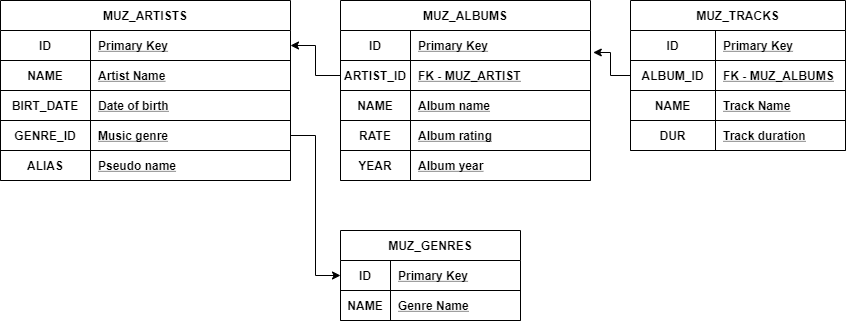

The diagram above was exported from draw.io. Its source (the exported page's mxGraphModel, read from the mxfile embedded in the PNG):
<mxGraphModel dx="942" dy="643" grid="1" gridSize="10" guides="1" tooltips="1" connect="1" arrows="1" fold="1" page="1" pageScale="1" pageWidth="827" pageHeight="1169" math="0" shadow="0">
  <root>
    <mxCell id="0" />
    <mxCell id="1" parent="0" />
    <mxCell id="1KXTvEKbqJGkR80FiTDO-25" value="MUZ_ARTISTS" style="shape=table;startSize=30;container=1;collapsible=1;childLayout=tableLayout;fixedRows=1;rowLines=0;fontStyle=1;align=center;resizeLast=1;" vertex="1" parent="1">
      <mxGeometry x="10" y="40" width="290" height="180" as="geometry" />
    </mxCell>
    <mxCell id="1KXTvEKbqJGkR80FiTDO-26" value="" style="shape=partialRectangle;collapsible=0;dropTarget=0;pointerEvents=0;fillColor=none;top=0;left=0;bottom=1;right=0;points=[[0,0.5],[1,0.5]];portConstraint=eastwest;" vertex="1" parent="1KXTvEKbqJGkR80FiTDO-25">
      <mxGeometry y="30" width="290" height="30" as="geometry" />
    </mxCell>
    <mxCell id="1KXTvEKbqJGkR80FiTDO-27" value="ID" style="shape=partialRectangle;connectable=0;fillColor=none;top=0;left=0;bottom=0;right=0;fontStyle=1;overflow=hidden;" vertex="1" parent="1KXTvEKbqJGkR80FiTDO-26">
      <mxGeometry width="90" height="30" as="geometry" />
    </mxCell>
    <mxCell id="1KXTvEKbqJGkR80FiTDO-28" value="Primary Key" style="shape=partialRectangle;connectable=0;fillColor=none;top=0;left=0;bottom=0;right=0;align=left;spacingLeft=6;fontStyle=5;overflow=hidden;" vertex="1" parent="1KXTvEKbqJGkR80FiTDO-26">
      <mxGeometry x="90" width="200" height="30" as="geometry" />
    </mxCell>
    <mxCell id="1KXTvEKbqJGkR80FiTDO-38" value="" style="shape=partialRectangle;collapsible=0;dropTarget=0;pointerEvents=0;fillColor=none;top=0;left=0;bottom=1;right=0;points=[[0,0.5],[1,0.5]];portConstraint=eastwest;" vertex="1" parent="1KXTvEKbqJGkR80FiTDO-25">
      <mxGeometry y="60" width="290" height="30" as="geometry" />
    </mxCell>
    <mxCell id="1KXTvEKbqJGkR80FiTDO-39" value="NAME" style="shape=partialRectangle;connectable=0;fillColor=none;top=0;left=0;bottom=0;right=0;fontStyle=1;overflow=hidden;" vertex="1" parent="1KXTvEKbqJGkR80FiTDO-38">
      <mxGeometry width="90" height="30" as="geometry" />
    </mxCell>
    <mxCell id="1KXTvEKbqJGkR80FiTDO-40" value="Artist Name" style="shape=partialRectangle;connectable=0;fillColor=none;top=0;left=0;bottom=0;right=0;align=left;spacingLeft=6;fontStyle=5;overflow=hidden;" vertex="1" parent="1KXTvEKbqJGkR80FiTDO-38">
      <mxGeometry x="90" width="200" height="30" as="geometry" />
    </mxCell>
    <mxCell id="1KXTvEKbqJGkR80FiTDO-44" value="" style="shape=partialRectangle;collapsible=0;dropTarget=0;pointerEvents=0;fillColor=none;top=0;left=0;bottom=1;right=0;points=[[0,0.5],[1,0.5]];portConstraint=eastwest;" vertex="1" parent="1KXTvEKbqJGkR80FiTDO-25">
      <mxGeometry y="90" width="290" height="30" as="geometry" />
    </mxCell>
    <mxCell id="1KXTvEKbqJGkR80FiTDO-45" value="BIRT_DATE" style="shape=partialRectangle;connectable=0;fillColor=none;top=0;left=0;bottom=0;right=0;fontStyle=1;overflow=hidden;" vertex="1" parent="1KXTvEKbqJGkR80FiTDO-44">
      <mxGeometry width="90" height="30" as="geometry" />
    </mxCell>
    <mxCell id="1KXTvEKbqJGkR80FiTDO-46" value="Date of birth" style="shape=partialRectangle;connectable=0;fillColor=none;top=0;left=0;bottom=0;right=0;align=left;spacingLeft=6;fontStyle=5;overflow=hidden;" vertex="1" parent="1KXTvEKbqJGkR80FiTDO-44">
      <mxGeometry x="90" width="200" height="30" as="geometry" />
    </mxCell>
    <mxCell id="1KXTvEKbqJGkR80FiTDO-97" value="" style="shape=partialRectangle;collapsible=0;dropTarget=0;pointerEvents=0;fillColor=none;top=0;left=0;bottom=1;right=0;points=[[0,0.5],[1,0.5]];portConstraint=eastwest;" vertex="1" parent="1KXTvEKbqJGkR80FiTDO-25">
      <mxGeometry y="120" width="290" height="30" as="geometry" />
    </mxCell>
    <mxCell id="1KXTvEKbqJGkR80FiTDO-98" value="GENRE_ID" style="shape=partialRectangle;connectable=0;fillColor=none;top=0;left=0;bottom=0;right=0;fontStyle=1;overflow=hidden;" vertex="1" parent="1KXTvEKbqJGkR80FiTDO-97">
      <mxGeometry width="90" height="30" as="geometry" />
    </mxCell>
    <mxCell id="1KXTvEKbqJGkR80FiTDO-99" value="Music genre" style="shape=partialRectangle;connectable=0;fillColor=none;top=0;left=0;bottom=0;right=0;align=left;spacingLeft=6;fontStyle=5;overflow=hidden;" vertex="1" parent="1KXTvEKbqJGkR80FiTDO-97">
      <mxGeometry x="90" width="200" height="30" as="geometry" />
    </mxCell>
    <mxCell id="1KXTvEKbqJGkR80FiTDO-47" value="" style="shape=partialRectangle;collapsible=0;dropTarget=0;pointerEvents=0;fillColor=none;top=0;left=0;bottom=1;right=0;points=[[0,0.5],[1,0.5]];portConstraint=eastwest;" vertex="1" parent="1KXTvEKbqJGkR80FiTDO-25">
      <mxGeometry y="150" width="290" height="30" as="geometry" />
    </mxCell>
    <mxCell id="1KXTvEKbqJGkR80FiTDO-48" value="ALIAS" style="shape=partialRectangle;connectable=0;fillColor=none;top=0;left=0;bottom=0;right=0;fontStyle=1;overflow=hidden;" vertex="1" parent="1KXTvEKbqJGkR80FiTDO-47">
      <mxGeometry width="90" height="30" as="geometry" />
    </mxCell>
    <mxCell id="1KXTvEKbqJGkR80FiTDO-49" value="Pseudo name" style="shape=partialRectangle;connectable=0;fillColor=none;top=0;left=0;bottom=0;right=0;align=left;spacingLeft=6;fontStyle=5;overflow=hidden;" vertex="1" parent="1KXTvEKbqJGkR80FiTDO-47">
      <mxGeometry x="90" width="200" height="30" as="geometry" />
    </mxCell>
    <mxCell id="1KXTvEKbqJGkR80FiTDO-50" value="MUZ_ALBUMS" style="shape=table;startSize=30;container=1;collapsible=1;childLayout=tableLayout;fixedRows=1;rowLines=0;fontStyle=1;align=center;resizeLast=1;" vertex="1" parent="1">
      <mxGeometry x="350" y="40" width="250" height="180" as="geometry" />
    </mxCell>
    <mxCell id="1KXTvEKbqJGkR80FiTDO-51" value="" style="shape=partialRectangle;collapsible=0;dropTarget=0;pointerEvents=0;fillColor=none;top=0;left=0;bottom=1;right=0;points=[[0,0.5],[1,0.5]];portConstraint=eastwest;" vertex="1" parent="1KXTvEKbqJGkR80FiTDO-50">
      <mxGeometry y="30" width="250" height="30" as="geometry" />
    </mxCell>
    <mxCell id="1KXTvEKbqJGkR80FiTDO-52" value="ID" style="shape=partialRectangle;connectable=0;fillColor=none;top=0;left=0;bottom=0;right=0;fontStyle=1;overflow=hidden;" vertex="1" parent="1KXTvEKbqJGkR80FiTDO-51">
      <mxGeometry width="70" height="30" as="geometry" />
    </mxCell>
    <mxCell id="1KXTvEKbqJGkR80FiTDO-53" value="Primary Key" style="shape=partialRectangle;connectable=0;fillColor=none;top=0;left=0;bottom=0;right=0;align=left;spacingLeft=6;fontStyle=5;overflow=hidden;" vertex="1" parent="1KXTvEKbqJGkR80FiTDO-51">
      <mxGeometry x="70" width="180" height="30" as="geometry" />
    </mxCell>
    <mxCell id="1KXTvEKbqJGkR80FiTDO-64" value="" style="shape=partialRectangle;collapsible=0;dropTarget=0;pointerEvents=0;fillColor=none;top=0;left=0;bottom=1;right=0;points=[[0,0.5],[1,0.5]];portConstraint=eastwest;" vertex="1" parent="1KXTvEKbqJGkR80FiTDO-50">
      <mxGeometry y="60" width="250" height="30" as="geometry" />
    </mxCell>
    <mxCell id="1KXTvEKbqJGkR80FiTDO-65" value="ARTIST_ID" style="shape=partialRectangle;connectable=0;fillColor=none;top=0;left=0;bottom=0;right=0;fontStyle=1;overflow=hidden;" vertex="1" parent="1KXTvEKbqJGkR80FiTDO-64">
      <mxGeometry width="70" height="30" as="geometry" />
    </mxCell>
    <mxCell id="1KXTvEKbqJGkR80FiTDO-66" value="FK - MUZ_ARTIST" style="shape=partialRectangle;connectable=0;fillColor=none;top=0;left=0;bottom=0;right=0;align=left;spacingLeft=6;fontStyle=5;overflow=hidden;" vertex="1" parent="1KXTvEKbqJGkR80FiTDO-64">
      <mxGeometry x="70" width="180" height="30" as="geometry" />
    </mxCell>
    <mxCell id="1KXTvEKbqJGkR80FiTDO-67" value="" style="shape=partialRectangle;collapsible=0;dropTarget=0;pointerEvents=0;fillColor=none;top=0;left=0;bottom=1;right=0;points=[[0,0.5],[1,0.5]];portConstraint=eastwest;" vertex="1" parent="1KXTvEKbqJGkR80FiTDO-50">
      <mxGeometry y="90" width="250" height="30" as="geometry" />
    </mxCell>
    <mxCell id="1KXTvEKbqJGkR80FiTDO-68" value="NAME" style="shape=partialRectangle;connectable=0;fillColor=none;top=0;left=0;bottom=0;right=0;fontStyle=1;overflow=hidden;" vertex="1" parent="1KXTvEKbqJGkR80FiTDO-67">
      <mxGeometry width="70" height="30" as="geometry" />
    </mxCell>
    <mxCell id="1KXTvEKbqJGkR80FiTDO-69" value="Album name" style="shape=partialRectangle;connectable=0;fillColor=none;top=0;left=0;bottom=0;right=0;align=left;spacingLeft=6;fontStyle=5;overflow=hidden;" vertex="1" parent="1KXTvEKbqJGkR80FiTDO-67">
      <mxGeometry x="70" width="180" height="30" as="geometry" />
    </mxCell>
    <mxCell id="1KXTvEKbqJGkR80FiTDO-71" value="" style="shape=partialRectangle;collapsible=0;dropTarget=0;pointerEvents=0;fillColor=none;top=0;left=0;bottom=1;right=0;points=[[0,0.5],[1,0.5]];portConstraint=eastwest;" vertex="1" parent="1KXTvEKbqJGkR80FiTDO-50">
      <mxGeometry y="120" width="250" height="30" as="geometry" />
    </mxCell>
    <mxCell id="1KXTvEKbqJGkR80FiTDO-72" value="RATE" style="shape=partialRectangle;connectable=0;fillColor=none;top=0;left=0;bottom=0;right=0;fontStyle=1;overflow=hidden;" vertex="1" parent="1KXTvEKbqJGkR80FiTDO-71">
      <mxGeometry width="70" height="30" as="geometry" />
    </mxCell>
    <mxCell id="1KXTvEKbqJGkR80FiTDO-73" value="Album rating" style="shape=partialRectangle;connectable=0;fillColor=none;top=0;left=0;bottom=0;right=0;align=left;spacingLeft=6;fontStyle=5;overflow=hidden;" vertex="1" parent="1KXTvEKbqJGkR80FiTDO-71">
      <mxGeometry x="70" width="180" height="30" as="geometry" />
    </mxCell>
    <mxCell id="1KXTvEKbqJGkR80FiTDO-103" value="" style="shape=partialRectangle;collapsible=0;dropTarget=0;pointerEvents=0;fillColor=none;top=0;left=0;bottom=1;right=0;points=[[0,0.5],[1,0.5]];portConstraint=eastwest;" vertex="1" parent="1KXTvEKbqJGkR80FiTDO-50">
      <mxGeometry y="150" width="250" height="30" as="geometry" />
    </mxCell>
    <mxCell id="1KXTvEKbqJGkR80FiTDO-104" value="YEAR" style="shape=partialRectangle;connectable=0;fillColor=none;top=0;left=0;bottom=0;right=0;fontStyle=1;overflow=hidden;" vertex="1" parent="1KXTvEKbqJGkR80FiTDO-103">
      <mxGeometry width="70" height="30" as="geometry" />
    </mxCell>
    <mxCell id="1KXTvEKbqJGkR80FiTDO-105" value="Album year" style="shape=partialRectangle;connectable=0;fillColor=none;top=0;left=0;bottom=0;right=0;align=left;spacingLeft=6;fontStyle=5;overflow=hidden;" vertex="1" parent="1KXTvEKbqJGkR80FiTDO-103">
      <mxGeometry x="70" width="180" height="30" as="geometry" />
    </mxCell>
    <mxCell id="1KXTvEKbqJGkR80FiTDO-70" style="edgeStyle=orthogonalEdgeStyle;rounded=0;orthogonalLoop=1;jettySize=auto;html=1;entryX=1;entryY=0.5;entryDx=0;entryDy=0;" edge="1" parent="1" source="1KXTvEKbqJGkR80FiTDO-64" target="1KXTvEKbqJGkR80FiTDO-26">
      <mxGeometry relative="1" as="geometry" />
    </mxCell>
    <mxCell id="1KXTvEKbqJGkR80FiTDO-96" style="edgeStyle=orthogonalEdgeStyle;rounded=0;orthogonalLoop=1;jettySize=auto;html=1;entryX=1.011;entryY=0.733;entryDx=0;entryDy=0;entryPerimeter=0;" edge="1" parent="1" source="1KXTvEKbqJGkR80FiTDO-74" target="1KXTvEKbqJGkR80FiTDO-51">
      <mxGeometry relative="1" as="geometry" />
    </mxCell>
    <mxCell id="1KXTvEKbqJGkR80FiTDO-74" value="MUZ_TRACKS" style="shape=table;startSize=30;container=1;collapsible=1;childLayout=tableLayout;fixedRows=1;rowLines=0;fontStyle=1;align=center;resizeLast=1;" vertex="1" parent="1">
      <mxGeometry x="640" y="40" width="215" height="150" as="geometry" />
    </mxCell>
    <mxCell id="1KXTvEKbqJGkR80FiTDO-75" value="" style="shape=partialRectangle;collapsible=0;dropTarget=0;pointerEvents=0;fillColor=none;top=0;left=0;bottom=1;right=0;points=[[0,0.5],[1,0.5]];portConstraint=eastwest;" vertex="1" parent="1KXTvEKbqJGkR80FiTDO-74">
      <mxGeometry y="30" width="215" height="30" as="geometry" />
    </mxCell>
    <mxCell id="1KXTvEKbqJGkR80FiTDO-76" value="ID" style="shape=partialRectangle;connectable=0;fillColor=none;top=0;left=0;bottom=0;right=0;fontStyle=1;overflow=hidden;" vertex="1" parent="1KXTvEKbqJGkR80FiTDO-75">
      <mxGeometry width="85" height="30" as="geometry" />
    </mxCell>
    <mxCell id="1KXTvEKbqJGkR80FiTDO-77" value="Primary Key" style="shape=partialRectangle;connectable=0;fillColor=none;top=0;left=0;bottom=0;right=0;align=left;spacingLeft=6;fontStyle=5;overflow=hidden;" vertex="1" parent="1KXTvEKbqJGkR80FiTDO-75">
      <mxGeometry x="85" width="130" height="30" as="geometry" />
    </mxCell>
    <mxCell id="1KXTvEKbqJGkR80FiTDO-87" value="" style="shape=partialRectangle;collapsible=0;dropTarget=0;pointerEvents=0;fillColor=none;top=0;left=0;bottom=1;right=0;points=[[0,0.5],[1,0.5]];portConstraint=eastwest;" vertex="1" parent="1KXTvEKbqJGkR80FiTDO-74">
      <mxGeometry y="60" width="215" height="30" as="geometry" />
    </mxCell>
    <mxCell id="1KXTvEKbqJGkR80FiTDO-88" value="ALBUM_ID" style="shape=partialRectangle;connectable=0;fillColor=none;top=0;left=0;bottom=0;right=0;fontStyle=1;overflow=hidden;" vertex="1" parent="1KXTvEKbqJGkR80FiTDO-87">
      <mxGeometry width="85" height="30" as="geometry" />
    </mxCell>
    <mxCell id="1KXTvEKbqJGkR80FiTDO-89" value="FK - MUZ_ALBUMS" style="shape=partialRectangle;connectable=0;fillColor=none;top=0;left=0;bottom=0;right=0;align=left;spacingLeft=6;fontStyle=5;overflow=hidden;" vertex="1" parent="1KXTvEKbqJGkR80FiTDO-87">
      <mxGeometry x="85" width="130" height="30" as="geometry" />
    </mxCell>
    <mxCell id="1KXTvEKbqJGkR80FiTDO-90" value="" style="shape=partialRectangle;collapsible=0;dropTarget=0;pointerEvents=0;fillColor=none;top=0;left=0;bottom=1;right=0;points=[[0,0.5],[1,0.5]];portConstraint=eastwest;" vertex="1" parent="1KXTvEKbqJGkR80FiTDO-74">
      <mxGeometry y="90" width="215" height="30" as="geometry" />
    </mxCell>
    <mxCell id="1KXTvEKbqJGkR80FiTDO-91" value="NAME" style="shape=partialRectangle;connectable=0;fillColor=none;top=0;left=0;bottom=0;right=0;fontStyle=1;overflow=hidden;" vertex="1" parent="1KXTvEKbqJGkR80FiTDO-90">
      <mxGeometry width="85" height="30" as="geometry" />
    </mxCell>
    <mxCell id="1KXTvEKbqJGkR80FiTDO-92" value="Track Name" style="shape=partialRectangle;connectable=0;fillColor=none;top=0;left=0;bottom=0;right=0;align=left;spacingLeft=6;fontStyle=5;overflow=hidden;" vertex="1" parent="1KXTvEKbqJGkR80FiTDO-90">
      <mxGeometry x="85" width="130" height="30" as="geometry" />
    </mxCell>
    <mxCell id="1KXTvEKbqJGkR80FiTDO-93" value="" style="shape=partialRectangle;collapsible=0;dropTarget=0;pointerEvents=0;fillColor=none;top=0;left=0;bottom=1;right=0;points=[[0,0.5],[1,0.5]];portConstraint=eastwest;" vertex="1" parent="1KXTvEKbqJGkR80FiTDO-74">
      <mxGeometry y="120" width="215" height="30" as="geometry" />
    </mxCell>
    <mxCell id="1KXTvEKbqJGkR80FiTDO-94" value="DUR" style="shape=partialRectangle;connectable=0;fillColor=none;top=0;left=0;bottom=0;right=0;fontStyle=1;overflow=hidden;" vertex="1" parent="1KXTvEKbqJGkR80FiTDO-93">
      <mxGeometry width="85" height="30" as="geometry" />
    </mxCell>
    <mxCell id="1KXTvEKbqJGkR80FiTDO-95" value="Track duration" style="shape=partialRectangle;connectable=0;fillColor=none;top=0;left=0;bottom=0;right=0;align=left;spacingLeft=6;fontStyle=5;overflow=hidden;" vertex="1" parent="1KXTvEKbqJGkR80FiTDO-93">
      <mxGeometry x="85" width="130" height="30" as="geometry" />
    </mxCell>
    <mxCell id="1KXTvEKbqJGkR80FiTDO-106" value="MUZ_GENRES" style="shape=table;startSize=30;container=1;collapsible=1;childLayout=tableLayout;fixedRows=1;rowLines=0;fontStyle=1;align=center;resizeLast=1;" vertex="1" parent="1">
      <mxGeometry x="350" y="270" width="180" height="90" as="geometry" />
    </mxCell>
    <mxCell id="1KXTvEKbqJGkR80FiTDO-107" value="" style="shape=partialRectangle;collapsible=0;dropTarget=0;pointerEvents=0;fillColor=none;top=0;left=0;bottom=1;right=0;points=[[0,0.5],[1,0.5]];portConstraint=eastwest;" vertex="1" parent="1KXTvEKbqJGkR80FiTDO-106">
      <mxGeometry y="30" width="180" height="30" as="geometry" />
    </mxCell>
    <mxCell id="1KXTvEKbqJGkR80FiTDO-108" value="ID" style="shape=partialRectangle;connectable=0;fillColor=none;top=0;left=0;bottom=0;right=0;fontStyle=1;overflow=hidden;" vertex="1" parent="1KXTvEKbqJGkR80FiTDO-107">
      <mxGeometry width="50" height="30" as="geometry" />
    </mxCell>
    <mxCell id="1KXTvEKbqJGkR80FiTDO-109" value="Primary Key" style="shape=partialRectangle;connectable=0;fillColor=none;top=0;left=0;bottom=0;right=0;align=left;spacingLeft=6;fontStyle=5;overflow=hidden;" vertex="1" parent="1KXTvEKbqJGkR80FiTDO-107">
      <mxGeometry x="50" width="130" height="30" as="geometry" />
    </mxCell>
    <mxCell id="1KXTvEKbqJGkR80FiTDO-119" value="" style="shape=partialRectangle;collapsible=0;dropTarget=0;pointerEvents=0;fillColor=none;top=0;left=0;bottom=1;right=0;points=[[0,0.5],[1,0.5]];portConstraint=eastwest;" vertex="1" parent="1KXTvEKbqJGkR80FiTDO-106">
      <mxGeometry y="60" width="180" height="30" as="geometry" />
    </mxCell>
    <mxCell id="1KXTvEKbqJGkR80FiTDO-120" value="NAME" style="shape=partialRectangle;connectable=0;fillColor=none;top=0;left=0;bottom=0;right=0;fontStyle=1;overflow=hidden;" vertex="1" parent="1KXTvEKbqJGkR80FiTDO-119">
      <mxGeometry width="50" height="30" as="geometry" />
    </mxCell>
    <mxCell id="1KXTvEKbqJGkR80FiTDO-121" value="Genre Name" style="shape=partialRectangle;connectable=0;fillColor=none;top=0;left=0;bottom=0;right=0;align=left;spacingLeft=6;fontStyle=5;overflow=hidden;" vertex="1" parent="1KXTvEKbqJGkR80FiTDO-119">
      <mxGeometry x="50" width="130" height="30" as="geometry" />
    </mxCell>
    <mxCell id="1KXTvEKbqJGkR80FiTDO-128" style="edgeStyle=orthogonalEdgeStyle;rounded=0;orthogonalLoop=1;jettySize=auto;html=1;entryX=0;entryY=0.5;entryDx=0;entryDy=0;" edge="1" parent="1" source="1KXTvEKbqJGkR80FiTDO-97" target="1KXTvEKbqJGkR80FiTDO-107">
      <mxGeometry relative="1" as="geometry" />
    </mxCell>
  </root>
</mxGraphModel>